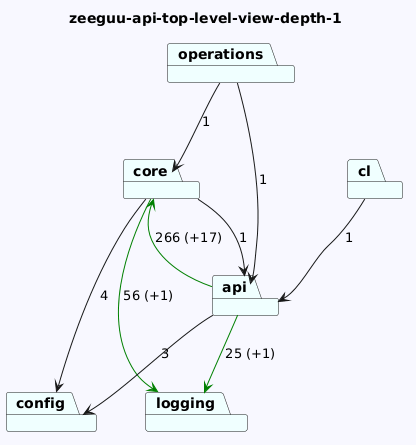

The diagram above was rendered by PlantUML. Its source (embedded in the PNG):
@startuml
skinparam backgroundColor GhostWhite
title zeeguu-api-top-level-view-depth-1
package "core" #Azure
package "config" #Azure
package "operations" #Azure
package "api" #Azure
package "logging" #Azure
package "cl" #Azure
"core"-->"logging" #Green : 56 (+1)
"core"-->"config"  : 4
"core"-->"api"  : 1

"operations"-->"api"  : 1
"operations"-->"core"  : 1
"api"-->"logging" #Green : 25 (+1)
"api"-->"config"  : 3
"api"-->"core" #Green : 266 (+17)

"cl"-->"api"  : 1
@enduml